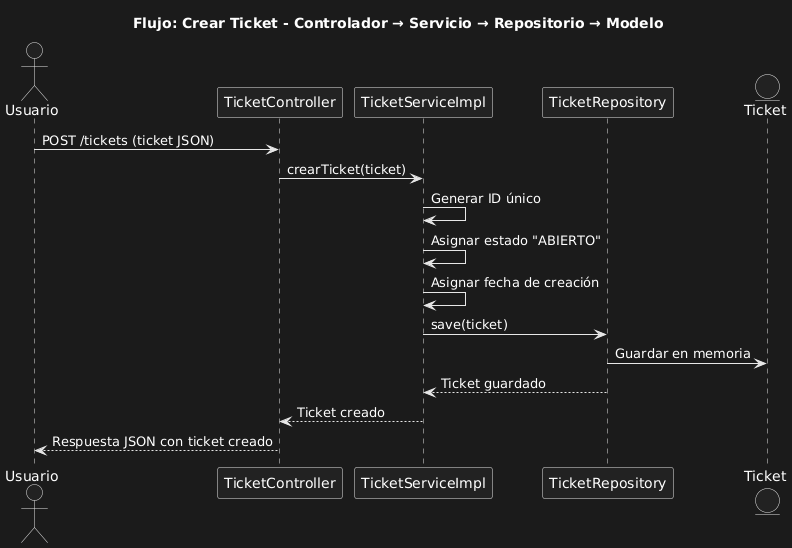

The diagram above was rendered by PlantUML. Its source (embedded in the PNG):
@startuml
title Flujo: Crear Ticket - Controlador → Servicio → Repositorio → Modelo

actor Usuario
participant "TicketController" as C
participant "TicketServiceImpl" as S
participant "TicketRepository" as R
entity "Ticket" as M

Usuario -> C: POST /tickets (ticket JSON)
C -> S: crearTicket(ticket)
S -> S: Generar ID único
S -> S: Asignar estado "ABIERTO"
S -> S: Asignar fecha de creación
S -> R: save(ticket)
R -> M: Guardar en memoria
R --> S: Ticket guardado
S --> C: Ticket creado
C --> Usuario: Respuesta JSON con ticket creado
@enduml